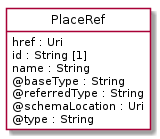

The diagram above was rendered by PlantUML. Its source (embedded in the PNG):
@startuml
hide circle
hide methods
hide stereotype
show <<Enumeration>> stereotype
skinparam class {
   BackgroundColor<<Enumeration>> #E6F5F7
   BackgroundColor<<Ref>> #FFFFE0
   BackgroundColor<<Pivot>> #FFFFFFF
   BackgroundColor<<SimpleType>> #E2F0DA
   BackgroundColor #FCF2E3
}

class PlaceRef <<Pivot>> {
    href : Uri
    id : String [1]
    name : String
    @baseType : String
    @referredType : String
    @schemaLocation : Uri
    @type : String
}


@enduml